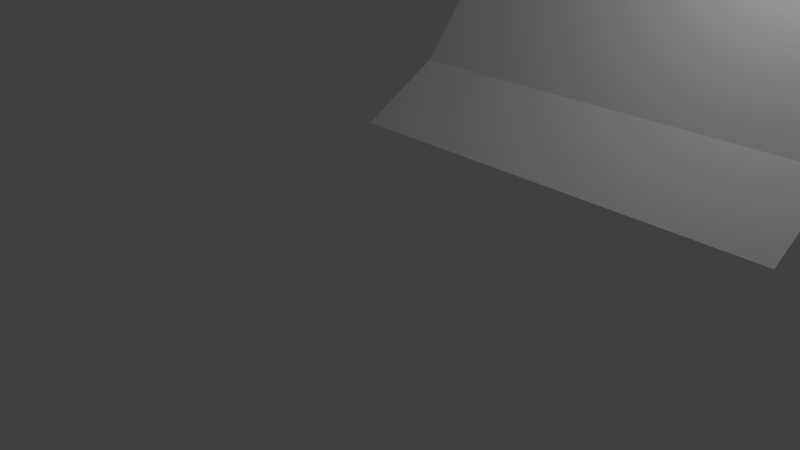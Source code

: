 # Source: data-1.blend  (saved by Blender 2.75.0; exported with 4.5.12 LTS)
import bpy
from mathutils import Matrix  # noqa: F401  (used for matrix-valued properties, if any)

bpy.ops.wm.read_factory_settings(use_empty=True)
scene = bpy.context.scene
scene.name = 'Scene'

# ---- collections
col_collection_1 = bpy.data.collections.new('Collection 1'); scene.collection.children.link(col_collection_1)

# ---- world
world_world = bpy.data.worlds.new('World'); scene.world = world_world
world_world.color = (0.05088, 0.05088, 0.05088)
world_world.use_sun_shadow = False
world_world.sun_shadow_jitter_overblur = 0.0
world_world.cycles.sampling_method = 'MANUAL'
world_world.cycles.sample_map_resolution = 256

# ---- cameras
cam_camera = bpy.data.cameras.new('Camera')
cam_camera.clip_end = 100.0
cam_camera.lens = 35.0
cam_camera.sensor_width = 32.0
cam_camera.sensor_height = 18.0
cam_camera.ortho_scale = 7.314
cam_camera.dof.focus_distance = 0.0
cam_camera.dof.aperture_fstop = 128.0

# ---- lights
light_lamp = bpy.data.lights.new('Lamp', 'POINT')
light_lamp.transmission_factor = 0.0
light_lamp.cutoff_distance = 30.0
light_lamp.energy = 100.0
light_lamp.shadow_buffer_clip_start = 1.001
light_lamp.shadow_soft_size = 0.1
light_lamp.shadow_maximum_resolution = 0.006
light_lamp.use_absolute_resolution = True
light_lamp.cycles.use_multiple_importance_sampling = False

# ---- meshes
me_dataplanemesh_011 = bpy.data.meshes.new('DataPlaneMesh.011')
me_dataplanemesh_011.from_pydata([(0.0, 0.0, 1.784), (0.0, 1.0, 2.346), (0.0, 2.0, 3.564), (0.0, 3.0, 3.519), (0.0, 4.0, 5.0), (0.0, 5.0, 4.419), (0.0, 6.0, 4.719), (0.0, 7.0, 2.634), (0.0, 8.0, 4.419), (0.0, 9.0, 4.519), (0.0, 10.0, 4.218), (0.0, 11.0, 1.411), (0.0, 12.0, 0.409), (0.0, 13.0, -1.295), (0.0, 14.0, -0.0922), (5.0, 0.0, 1.784), (5.0, 1.0, 2.346), (5.0, 2.0, 3.564), (5.0, 3.0, 3.519), (5.0, 4.0, 5.0), (5.0, 5.0, 4.419), (5.0, 6.0, 4.719), (5.0, 7.0, 2.634), (5.0, 8.0, 4.419), (5.0, 9.0, 4.519), (5.0, 10.0, 4.218), (5.0, 11.0, 1.411), (5.0, 12.0, 0.409), (5.0, 13.0, -1.295), (5.0, 14.0, -0.0922)], [], [(0, 1, 16, 15), (1, 2, 17, 16), (2, 3, 18, 17), (3, 4, 19, 18), (4, 5, 20, 19), (5, 6, 21, 20), (6, 7, 22, 21), (7, 8, 23, 22), (8, 9, 24, 23), (9, 10, 25, 24), (10, 11, 26, 25), (11, 12, 27, 26), (12, 13, 28, 27), (13, 14, 29, 28)])
me_dataplanemesh_011.use_remesh_preserve_volume = False
me_dataplanemesh_011.use_remesh_preserve_attributes = False
me_dataplanemesh_011.use_mirror_vertex_groups = False
me_dataplanemesh_011.update()

# ---- objects
ob_dataplane = bpy.data.objects.new('DataPlane', me_dataplanemesh_011)
ob_lamp = bpy.data.objects.new('Lamp', light_lamp)
ob_camera = bpy.data.objects.new('Camera', cam_camera)

# ---- transforms, parenting, visibility, modifiers, constraints
ob_dataplane.location = (0.0, 0.0, 0.0)
ob_dataplane.show_name = True
ob_dataplane.lineart.crease_threshold = 0.0
ob_lamp.location = (4.076, 1.005, 5.904)
ob_lamp.rotation_euler = (0.6503, 0.05522, 1.866)
ob_lamp.lock_rotations_4d = False
ob_lamp.empty_display_type = 'ARROWS'
ob_lamp.color = (0.0, 0.0, 0.0, 0.0)
ob_lamp.lineart.crease_threshold = 0.0
ob_camera.location = (7.481, -6.508, 5.344)
ob_camera.rotation_euler = (1.109, 0.01082, 0.8149)
ob_camera.lock_rotations_4d = False
ob_camera.empty_display_type = 'ARROWS'
ob_camera.color = (0.0, 0.0, 0.0, 0.0)
ob_camera.display_type = 'WIRE'
ob_camera.lineart.crease_threshold = 0.0

# ---- collection membership
col_collection_1.objects.link(ob_dataplane)
col_collection_1.objects.link(ob_lamp)
col_collection_1.objects.link(ob_camera)

# ---- scene / render settings (as saved in the file)
scene.camera = ob_camera
scene.frame_start = 1; scene.frame_end = 250; scene.frame_set(1)
scene.render.engine = 'BLENDER_EEVEE_NEXT'
scene.render.resolution_percentage = 50
scene.render.dither_intensity = 0.0
scene.cycles.use_denoising = False
scene.cycles.samples = 10
scene.cycles.sampling_pattern = 'TABULATED_SOBOL'
scene.cycles.light_sampling_threshold = 0.0
scene.cycles.use_adaptive_sampling = False
scene.cycles.use_light_tree = False
scene.cycles.blur_glossy = 0.0
scene.cycles.pixel_filter_type = 'GAUSSIAN'
scene.cycles.sample_clamp_indirect = 0.0
scene.view_settings.view_transform = 'Standard'
bpy.context.view_layer.update()
